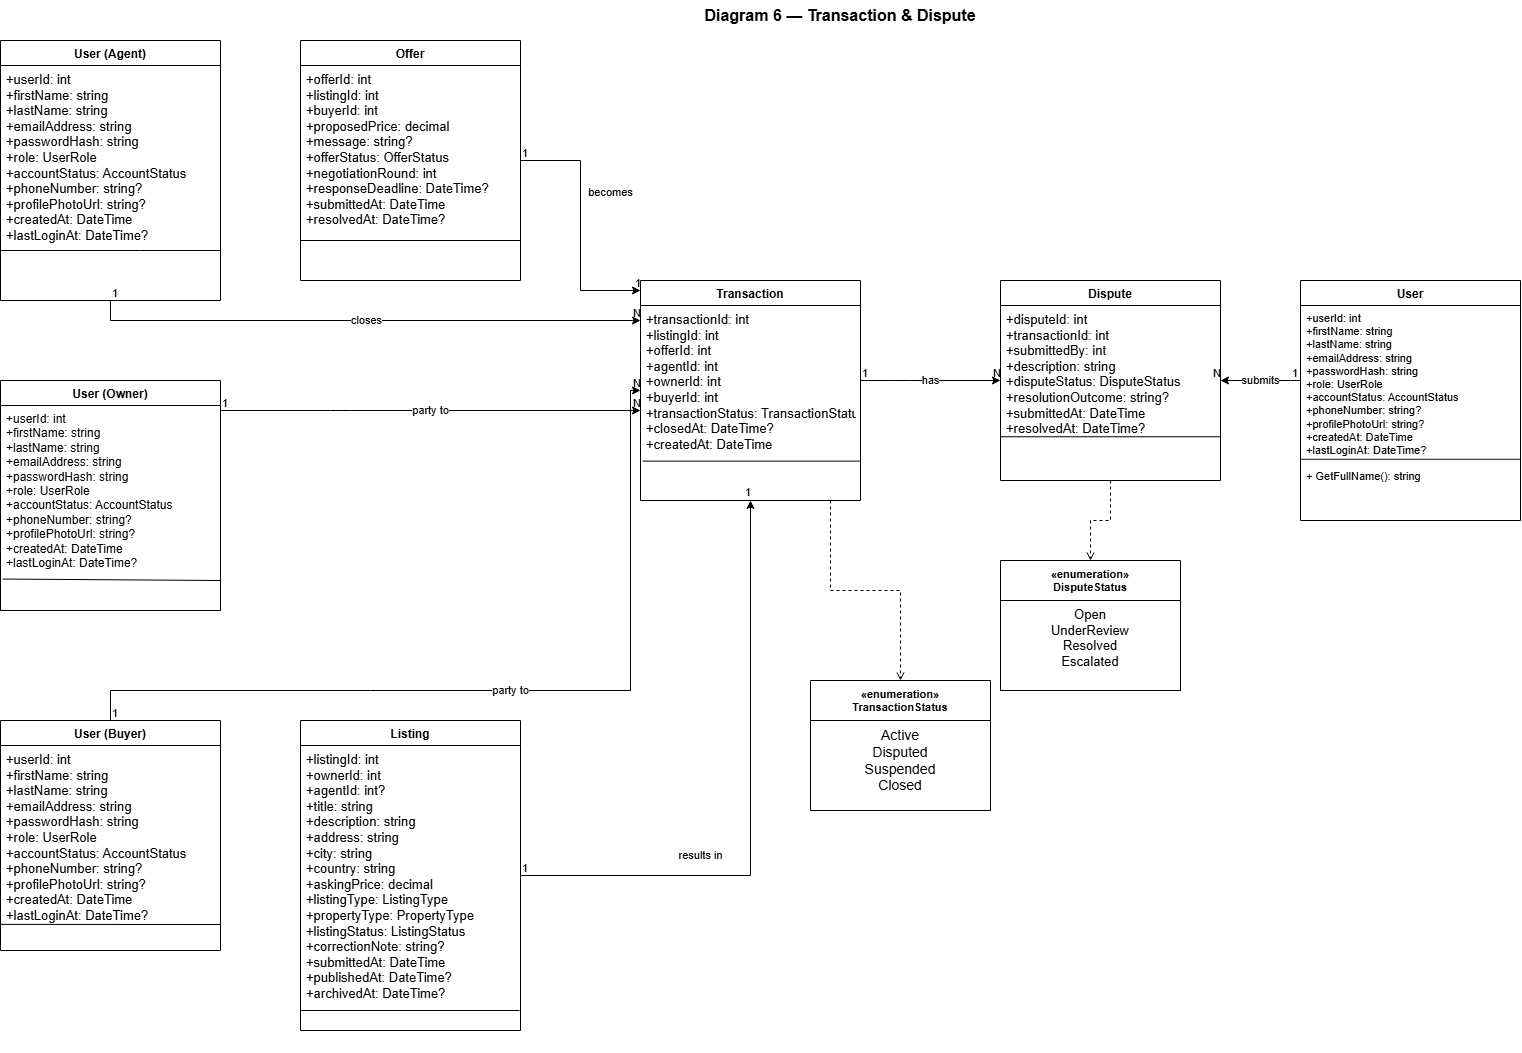

The diagram above was exported from draw.io. Its source (the exported page's mxGraphModel, read from the mxfile embedded in the PNG):
<mxGraphModel dx="2060" dy="1124" grid="1" gridSize="10" guides="1" tooltips="1" connect="1" arrows="1" fold="1" page="1" pageScale="1" pageWidth="827" pageHeight="1169" math="0" shadow="0">
  <root>
    <mxCell id="0" />
    <mxCell id="1" parent="0" />
    <mxCell id="title" parent="1" style="text;html=1;strokeColor=none;fillColor=none;align=center;verticalAlign=middle;whiteSpace=wrap;rounded=0;fontSize=16;fontStyle=1;" value="Diagram 6 — Transaction &amp; Dispute" vertex="1">
      <mxGeometry height="30" width="400" x="700" y="20" as="geometry" />
    </mxCell>
    <mxCell id="user_agent_title" parent="1" style="swimlane;startSize=25;fontStyle=1;fontSize=12;" value="User (Agent)" vertex="1">
      <mxGeometry height="260" width="220" x="60" y="60" as="geometry" />
    </mxCell>
    <mxCell id="user_agent_attrs" parent="user_agent_title" style="text;html=1;strokeColor=none;fillColor=none;align=left;verticalAlign=top;spacingLeft=4;spacingRight=4;overflow=hidden;rotatable=0;fontSize=11;" value="&lt;font style=&quot;font-size: 13px;&quot;&gt;+userId: int&lt;br&gt;+firstName: string&lt;br&gt;+lastName: string&lt;br&gt;+emailAddress: string&lt;br&gt;+passwordHash: string&lt;br&gt;+role: UserRole&lt;br&gt;+accountStatus: AccountStatus&lt;br&gt;+phoneNumber: string?&lt;br&gt;+profilePhotoUrl: string?&lt;br&gt;+createdAt: DateTime&lt;br&gt;+lastLoginAt: DateTime?&lt;/font&gt;" vertex="1">
      <mxGeometry height="195" width="220" y="25" as="geometry" />
    </mxCell>
    <mxCell id="Ye-lOEthA7hdVsIr2ZL1-1" edge="1" parent="user_agent_title" style="endArrow=none;html=1;rounded=0;exitX=0;exitY=0.75;exitDx=0;exitDy=0;entryX=1;entryY=0.75;entryDx=0;entryDy=0;fillColor=#dae8fc;strokeColor=#000000;" value="">
      <mxGeometry height="50" relative="1" width="50" as="geometry">
        <Array as="points">
          <mxPoint x="140" y="210" />
        </Array>
        <mxPoint y="210" as="sourcePoint" />
        <mxPoint x="220" y="210" as="targetPoint" />
      </mxGeometry>
    </mxCell>
    <mxCell id="user_owner_title" parent="1" style="swimlane;startSize=25;fontStyle=1;fontSize=12;" value="User (Owner)" vertex="1">
      <mxGeometry height="230" width="220" x="60" y="400" as="geometry" />
    </mxCell>
    <mxCell id="user_owner_attrs" parent="user_owner_title" style="text;html=1;strokeColor=none;fillColor=none;align=left;verticalAlign=top;spacingLeft=4;spacingRight=4;overflow=hidden;rotatable=0;fontSize=11;" value="&lt;font style=&quot;font-size: 12px;&quot;&gt;+userId: int&lt;br&gt;+firstName: string&lt;br&gt;+lastName: string&lt;br&gt;+emailAddress: string&lt;br&gt;+passwordHash: string&lt;br&gt;+role: UserRole&lt;br&gt;+accountStatus: AccountStatus&lt;br&gt;+phoneNumber: string?&lt;br&gt;+profilePhotoUrl: string?&lt;br&gt;+createdAt: DateTime&lt;br&gt;+lastLoginAt: DateTime?&lt;/font&gt;" vertex="1">
      <mxGeometry height="195" width="220" y="25" as="geometry" />
    </mxCell>
    <mxCell id="Ye-lOEthA7hdVsIr2ZL1-3" edge="1" parent="user_owner_title" source="user_owner_attrs" style="endArrow=none;html=1;rounded=0;exitX=0.01;exitY=0.89;exitDx=0;exitDy=0;exitPerimeter=0;fillColor=#dae8fc;strokeColor=#000000;" value="">
      <mxGeometry height="50" relative="1" width="50" as="geometry">
        <mxPoint x="280" y="200" as="sourcePoint" />
        <mxPoint x="220" y="200" as="targetPoint" />
      </mxGeometry>
    </mxCell>
    <mxCell id="user_buyer_title" parent="1" style="swimlane;startSize=25;fontStyle=1;fontSize=12;" value="User (Buyer)" vertex="1">
      <mxGeometry height="230" width="220" x="60" y="740" as="geometry" />
    </mxCell>
    <mxCell id="user_buyer_attrs" parent="user_buyer_title" style="text;html=1;strokeColor=none;fillColor=none;align=left;verticalAlign=top;spacingLeft=4;spacingRight=4;overflow=hidden;rotatable=0;fontSize=11;" value="&lt;font style=&quot;font-size: 13px;&quot;&gt;+userId: int&lt;br&gt;+firstName: string&lt;br&gt;+lastName: string&lt;br&gt;+emailAddress: string&lt;br&gt;+passwordHash: string&lt;br&gt;+role: UserRole&lt;br&gt;+accountStatus: AccountStatus&lt;br&gt;+phoneNumber: string?&lt;br&gt;+profilePhotoUrl: string?&lt;br&gt;+createdAt: DateTime&lt;br&gt;+lastLoginAt: DateTime?&lt;/font&gt;" vertex="1">
      <mxGeometry height="215" width="220" y="25" as="geometry" />
    </mxCell>
    <mxCell id="Ye-lOEthA7hdVsIr2ZL1-4" edge="1" parent="user_buyer_title" source="user_buyer_attrs" style="endArrow=none;html=1;rounded=0;exitX=0.002;exitY=0.832;exitDx=0;exitDy=0;exitPerimeter=0;fillColor=#dae8fc;strokeColor=#000000;" value="">
      <mxGeometry height="50" relative="1" width="50" as="geometry">
        <mxPoint x="410" y="200" as="sourcePoint" />
        <mxPoint x="220" y="204" as="targetPoint" />
      </mxGeometry>
    </mxCell>
    <mxCell id="listing_title" parent="1" style="swimlane;startSize=25;fontStyle=1;fontSize=12;" value="Listing" vertex="1">
      <mxGeometry height="310" width="220" x="360" y="740" as="geometry" />
    </mxCell>
    <mxCell id="listing_attrs" parent="listing_title" style="text;html=1;strokeColor=none;fillColor=none;align=left;verticalAlign=top;spacingLeft=4;spacingRight=4;overflow=hidden;rotatable=0;fontSize=11;" value="&lt;font style=&quot;font-size: 13px;&quot;&gt;+listingId: int&lt;br&gt;+ownerId: int&lt;br&gt;+agentId: int?&lt;br&gt;+title: string&lt;br&gt;+description: string&lt;br&gt;+address: string&lt;br&gt;+city: string&lt;br&gt;+country: string&lt;br&gt;+askingPrice: decimal&lt;br&gt;+listingType: ListingType&lt;br&gt;+propertyType: PropertyType&lt;br&gt;+listingStatus: ListingStatus&lt;br&gt;+correctionNote: string?&lt;br&gt;+submittedAt: DateTime&lt;br&gt;+publishedAt: DateTime?&lt;br&gt;+archivedAt: DateTime?&lt;/font&gt;" vertex="1">
      <mxGeometry height="305" width="220" y="25" as="geometry" />
    </mxCell>
    <mxCell id="Ye-lOEthA7hdVsIr2ZL1-5" edge="1" parent="listing_title" style="endArrow=none;html=1;rounded=0;exitX=0.001;exitY=0.826;exitDx=0;exitDy=0;exitPerimeter=0;entryX=0.996;entryY=0.826;entryDx=0;entryDy=0;entryPerimeter=0;fillColor=#dae8fc;strokeColor=#000000;" value="">
      <mxGeometry height="50" relative="1" width="50" as="geometry">
        <mxPoint x="-2.0008994461306884e-13" y="289.99999999999983" as="sourcePoint" />
        <mxPoint x="218.8999999999999" y="289.99999999999983" as="targetPoint" />
      </mxGeometry>
    </mxCell>
    <mxCell id="offer_title" parent="1" style="swimlane;startSize=25;fontStyle=1;fontSize=12;" value="Offer" vertex="1">
      <mxGeometry height="240" width="220" x="360" y="60" as="geometry" />
    </mxCell>
    <mxCell id="offer_attrs" parent="offer_title" style="text;html=1;strokeColor=none;fillColor=none;align=left;verticalAlign=top;spacingLeft=4;spacingRight=4;overflow=hidden;rotatable=0;fontSize=11;" value="&lt;font style=&quot;font-size: 13px;&quot;&gt;+offerId: int&lt;br&gt;+listingId: int&lt;br&gt;+buyerId: int&lt;br&gt;+proposedPrice: decimal&lt;br&gt;+message: string?&lt;br&gt;+offerStatus: OfferStatus&lt;br&gt;+negotiationRound: int&lt;br&gt;+responseDeadline: DateTime?&lt;br&gt;+submittedAt: DateTime&lt;br&gt;+resolvedAt: DateTime?&lt;/font&gt;" vertex="1">
      <mxGeometry height="215" width="220" y="25" as="geometry" />
    </mxCell>
    <mxCell id="Ye-lOEthA7hdVsIr2ZL1-2" edge="1" parent="offer_title" style="endArrow=none;html=1;rounded=0;exitX=0;exitY=0.75;exitDx=0;exitDy=0;entryX=1;entryY=0.75;entryDx=0;entryDy=0;fillColor=#dae8fc;strokeColor=#000000;" value="">
      <mxGeometry height="50" relative="1" width="50" as="geometry">
        <mxPoint y="200" as="sourcePoint" />
        <mxPoint x="220" y="200" as="targetPoint" />
      </mxGeometry>
    </mxCell>
    <mxCell id="transaction_title" parent="1" style="swimlane;startSize=25;fontStyle=1;fontSize=12;" value="Transaction" vertex="1">
      <mxGeometry height="220" width="220" x="700" y="300" as="geometry" />
    </mxCell>
    <mxCell id="transaction_attrs" parent="transaction_title" style="text;html=1;strokeColor=none;fillColor=none;align=left;verticalAlign=top;spacingLeft=4;spacingRight=4;overflow=hidden;rotatable=0;fontSize=11;" value="&lt;font style=&quot;font-size: 13px;&quot;&gt;+transactionId: int&lt;br&gt;+listingId: int&lt;br&gt;+offerId: int&lt;br&gt;+agentId: int&lt;br&gt;+ownerId: int&lt;br&gt;+buyerId: int&lt;br&gt;+transactionStatus: TransactionStatus&lt;br&gt;+closedAt: DateTime?&lt;br&gt;+createdAt: DateTime&lt;/font&gt;" vertex="1">
      <mxGeometry height="195" width="220" y="25" as="geometry" />
    </mxCell>
    <mxCell id="Ye-lOEthA7hdVsIr2ZL1-8" edge="1" parent="transaction_title" source="transaction_attrs" style="endArrow=none;html=1;rounded=0;exitX=0.01;exitY=0.798;exitDx=0;exitDy=0;exitPerimeter=0;entryX=1.001;entryY=0.798;entryDx=0;entryDy=0;entryPerimeter=0;fillColor=#dae8fc;strokeColor=#000000;" target="transaction_attrs" value="">
      <mxGeometry height="50" relative="1" width="50" as="geometry">
        <mxPoint x="290" y="120" as="sourcePoint" />
        <mxPoint x="340" y="70" as="targetPoint" />
      </mxGeometry>
    </mxCell>
    <mxCell id="dispute_title" parent="1" style="swimlane;startSize=25;fontStyle=1;fontSize=12;" value="Dispute" vertex="1">
      <mxGeometry height="200" width="220" x="1060" y="300" as="geometry" />
    </mxCell>
    <mxCell id="dispute_attrs" parent="dispute_title" style="text;html=1;strokeColor=none;fillColor=none;align=left;verticalAlign=top;spacingLeft=4;spacingRight=4;overflow=hidden;rotatable=0;fontSize=11;" value="&lt;font style=&quot;font-size: 13px;&quot;&gt;+disputeId: int&lt;br&gt;+transactionId: int&lt;br&gt;+submittedBy: int&lt;br&gt;+description: string&lt;br&gt;+disputeStatus: DisputeStatus&lt;br&gt;+resolutionOutcome: string?&lt;br&gt;+submittedAt: DateTime&lt;br&gt;+resolvedAt: DateTime?&lt;/font&gt;" vertex="1">
      <mxGeometry height="175" width="220" y="25" as="geometry" />
    </mxCell>
    <mxCell id="Ye-lOEthA7hdVsIr2ZL1-9" edge="1" parent="dispute_title" source="dispute_attrs" style="endArrow=none;html=1;rounded=0;exitX=0;exitY=0.75;exitDx=0;exitDy=0;entryX=1;entryY=0.75;entryDx=0;entryDy=0;fillColor=#dae8fc;strokeColor=#000000;" target="dispute_attrs" value="">
      <mxGeometry height="50" relative="1" width="50" as="geometry">
        <mxPoint x="-70" y="120" as="sourcePoint" />
        <mxPoint x="-20" y="70" as="targetPoint" />
      </mxGeometry>
    </mxCell>
    <mxCell id="user_submits_title" parent="1" style="swimlane;startSize=25;fontStyle=1;fontSize=12;" value="User" vertex="1">
      <mxGeometry height="240" width="220" x="1360" y="300" as="geometry" />
    </mxCell>
    <mxCell id="user_submits_attrs" parent="user_submits_title" style="text;html=1;strokeColor=none;fillColor=none;align=left;verticalAlign=top;spacingLeft=4;spacingRight=4;overflow=hidden;rotatable=0;fontSize=11;" value="+userId: int&lt;br&gt;+firstName: string&lt;br&gt;+lastName: string&lt;br&gt;+emailAddress: string&lt;br&gt;+passwordHash: string&lt;br&gt;+role: UserRole&lt;br&gt;+accountStatus: AccountStatus&lt;br&gt;+phoneNumber: string?&lt;br&gt;+profilePhotoUrl: string?&lt;br&gt;+createdAt: DateTime&lt;br&gt;+lastLoginAt: DateTime?&lt;div&gt;&lt;br&gt;&lt;/div&gt;&lt;div&gt;&lt;span class=&quot;fontstyle0&quot;&gt;+ GetFullName(): string&lt;/span&gt; &lt;br/&gt;&lt;br style=&quot;font-variant: normal; line-height: normal; text-align: -webkit-auto; white-space: normal; text-size-adjust: auto;&quot;&gt;&lt;/div&gt;" vertex="1">
      <mxGeometry height="205" width="220" y="25" as="geometry" />
    </mxCell>
    <mxCell id="Ye-lOEthA7hdVsIr2ZL1-13" edge="1" parent="user_submits_title" source="user_submits_attrs" style="endArrow=none;html=1;rounded=0;exitX=0;exitY=0.75;exitDx=0;exitDy=0;entryX=1;entryY=0.75;entryDx=0;entryDy=0;fillColor=#dae8fc;strokeColor=light-dark(#121212, #5c79a3);" target="user_submits_attrs" value="">
      <mxGeometry height="50" relative="1" width="50" as="geometry">
        <mxPoint x="30" y="290" as="sourcePoint" />
        <mxPoint x="100" y="250" as="targetPoint" />
      </mxGeometry>
    </mxCell>
    <mxCell id="enum_tx_title" parent="1" style="swimlane;startSize=40;fontStyle=1;fontSize=11;" value="«enumeration»&#10;TransactionStatus" vertex="1">
      <mxGeometry height="130" width="180" x="870" y="700" as="geometry" />
    </mxCell>
    <mxCell id="enum_tx_attrs" parent="enum_tx_title" style="text;html=1;strokeColor=none;fillColor=none;align=center;verticalAlign=top;spacingLeft=4;spacingRight=4;overflow=hidden;rotatable=0;fontSize=11;" value="&lt;font style=&quot;font-size: 14px;&quot;&gt;Active&lt;br&gt;Disputed&lt;br&gt;Suspended&lt;br&gt;Closed&lt;/font&gt;" vertex="1">
      <mxGeometry height="90" width="180" y="40" as="geometry" />
    </mxCell>
    <mxCell id="enum_ds_title" parent="1" style="swimlane;startSize=40;fontStyle=1;fontSize=11;" value="«enumeration»&#10;DisputeStatus" vertex="1">
      <mxGeometry height="130" width="180" x="1060" y="580" as="geometry" />
    </mxCell>
    <mxCell id="enum_ds_attrs" parent="enum_ds_title" style="text;html=1;strokeColor=#000000;fillColor=none;align=center;verticalAlign=top;spacingLeft=4;spacingRight=4;overflow=hidden;rotatable=0;fontSize=11;" value="&lt;font style=&quot;font-size: 13px;&quot;&gt;Open&lt;br&gt;UnderReview&lt;br&gt;Resolved&lt;br&gt;Escalated&lt;/font&gt;" vertex="1">
      <mxGeometry height="90" width="180" y="40" as="geometry" />
    </mxCell>
    <mxCell id="rel_listing_tx" edge="1" parent="1" source="listing_title" style="edgeStyle=orthogonalEdgeStyle;html=1;fontSize=11;rounded=0;curved=0;" target="transaction_title" value="results in">
      <mxGeometry relative="1" x="-0.4062" y="20" as="geometry">
        <mxPoint as="offset" />
      </mxGeometry>
    </mxCell>
    <mxCell id="rel_listing_tx_src" connectable="0" parent="rel_listing_tx" style="resizable=0;html=1;align=left;verticalAlign=bottom;fontSize=11;" value="1" vertex="1">
      <mxGeometry relative="1" x="-1" as="geometry" />
    </mxCell>
    <mxCell id="rel_listing_tx_tgt" connectable="0" parent="rel_listing_tx" style="resizable=0;html=1;align=right;verticalAlign=bottom;fontSize=11;" value="1" vertex="1">
      <mxGeometry relative="1" x="1" as="geometry" />
    </mxCell>
    <mxCell id="rel_offer_tx" edge="1" parent="1" source="offer_title" style="edgeStyle=orthogonalEdgeStyle;html=1;fontSize=11;rounded=0;curved=0;" target="transaction_title" value="becomes">
      <mxGeometry relative="1" x="-0.2571" y="30" as="geometry">
        <mxPoint as="offset" />
        <Array as="points">
          <mxPoint x="640" y="180" />
          <mxPoint x="640" y="310" />
        </Array>
      </mxGeometry>
    </mxCell>
    <mxCell id="rel_offer_tx_src" connectable="0" parent="rel_offer_tx" style="resizable=0;html=1;align=left;verticalAlign=bottom;fontSize=11;" value="1" vertex="1">
      <mxGeometry relative="1" x="-1" as="geometry" />
    </mxCell>
    <mxCell id="rel_offer_tx_tgt" connectable="0" parent="rel_offer_tx" style="resizable=0;html=1;align=right;verticalAlign=bottom;fontSize=11;" value="1" vertex="1">
      <mxGeometry relative="1" x="1" as="geometry" />
    </mxCell>
    <mxCell id="rel_agent_tx" edge="1" parent="1" source="user_agent_title" style="edgeStyle=orthogonalEdgeStyle;html=1;fontSize=11;rounded=0;curved=0;" target="transaction_title" value="closes">
      <mxGeometry relative="1" as="geometry">
        <Array as="points">
          <mxPoint x="170" y="340" />
        </Array>
      </mxGeometry>
    </mxCell>
    <mxCell id="rel_agent_tx_src" connectable="0" parent="rel_agent_tx" style="resizable=0;html=1;align=left;verticalAlign=bottom;fontSize=11;" value="1" vertex="1">
      <mxGeometry relative="1" x="-1" as="geometry" />
    </mxCell>
    <mxCell id="rel_agent_tx_tgt" connectable="0" parent="rel_agent_tx" style="resizable=0;html=1;align=right;verticalAlign=bottom;fontSize=11;" value="N" vertex="1">
      <mxGeometry relative="1" x="1" as="geometry" />
    </mxCell>
    <mxCell id="rel_owner_tx" edge="1" parent="1" source="user_owner_title" style="edgeStyle=orthogonalEdgeStyle;html=1;fontSize=11;" target="transaction_title" value="party to">
      <mxGeometry relative="1" as="geometry">
        <Array as="points">
          <mxPoint x="400" y="430" />
          <mxPoint x="400" y="430" />
        </Array>
      </mxGeometry>
    </mxCell>
    <mxCell id="rel_owner_tx_src" connectable="0" parent="rel_owner_tx" style="resizable=0;html=1;align=left;verticalAlign=bottom;fontSize=11;" value="1" vertex="1">
      <mxGeometry relative="1" x="-1" as="geometry" />
    </mxCell>
    <mxCell id="rel_owner_tx_tgt" connectable="0" parent="rel_owner_tx" style="resizable=0;html=1;align=right;verticalAlign=bottom;fontSize=11;" value="N" vertex="1">
      <mxGeometry relative="1" x="1" as="geometry" />
    </mxCell>
    <mxCell id="rel_buyer_tx" edge="1" parent="1" source="user_buyer_title" style="edgeStyle=orthogonalEdgeStyle;html=1;fontSize=11;rounded=0;curved=0;" target="transaction_title" value="party to">
      <mxGeometry relative="1" as="geometry">
        <Array as="points">
          <mxPoint x="170" y="710" />
          <mxPoint x="690" y="710" />
          <mxPoint x="690" y="410" />
        </Array>
      </mxGeometry>
    </mxCell>
    <mxCell id="rel_buyer_tx_src" connectable="0" parent="rel_buyer_tx" style="resizable=0;html=1;align=left;verticalAlign=bottom;fontSize=11;" value="1" vertex="1">
      <mxGeometry relative="1" x="-1" as="geometry" />
    </mxCell>
    <mxCell id="rel_buyer_tx_tgt" connectable="0" parent="rel_buyer_tx" style="resizable=0;html=1;align=right;verticalAlign=bottom;fontSize=11;" value="N" vertex="1">
      <mxGeometry relative="1" x="1" as="geometry" />
    </mxCell>
    <mxCell id="rel_tx_dispute" edge="1" parent="1" source="transaction_title" style="edgeStyle=orthogonalEdgeStyle;html=1;fontSize=11;" target="dispute_title" value="has">
      <mxGeometry relative="1" as="geometry">
        <Array as="points">
          <mxPoint x="960" y="400" />
          <mxPoint x="960" y="400" />
        </Array>
      </mxGeometry>
    </mxCell>
    <mxCell id="rel_tx_dispute_src" connectable="0" parent="rel_tx_dispute" style="resizable=0;html=1;align=left;verticalAlign=bottom;fontSize=11;" value="1" vertex="1">
      <mxGeometry relative="1" x="-1" as="geometry" />
    </mxCell>
    <mxCell id="rel_tx_dispute_tgt" connectable="0" parent="rel_tx_dispute" style="resizable=0;html=1;align=right;verticalAlign=bottom;fontSize=11;" value="N" vertex="1">
      <mxGeometry relative="1" x="1" as="geometry" />
    </mxCell>
    <mxCell id="rel_user_dispute" edge="1" parent="1" source="user_submits_title" style="edgeStyle=orthogonalEdgeStyle;html=1;fontSize=11;" target="dispute_title" value="submits">
      <mxGeometry relative="1" as="geometry">
        <Array as="points">
          <mxPoint x="1340" y="400" />
          <mxPoint x="1340" y="400" />
        </Array>
      </mxGeometry>
    </mxCell>
    <mxCell id="rel_user_dispute_src" connectable="0" parent="rel_user_dispute" style="resizable=0;html=1;align=left;verticalAlign=bottom;fontSize=11;" value="1" vertex="1">
      <mxGeometry relative="1" x="-1" as="geometry">
        <mxPoint x="-10" as="offset" />
      </mxGeometry>
    </mxCell>
    <mxCell id="rel_user_dispute_tgt" connectable="0" parent="rel_user_dispute" style="resizable=0;html=1;align=right;verticalAlign=bottom;fontSize=11;" value="N" vertex="1">
      <mxGeometry relative="1" x="1" as="geometry" />
    </mxCell>
    <mxCell id="rel_tx_enum" edge="1" parent="1" source="transaction_title" style="dashed=1;endArrow=open;endFill=0;edgeStyle=orthogonalEdgeStyle;fontSize=11;rounded=0;curved=0;" target="enum_tx_title" value="">
      <mxGeometry relative="1" as="geometry">
        <Array as="points">
          <mxPoint x="890" y="610" />
          <mxPoint x="960" y="610" />
        </Array>
      </mxGeometry>
    </mxCell>
    <mxCell id="rel_ds_enum" edge="1" parent="1" source="dispute_title" style="dashed=1;endArrow=open;endFill=0;edgeStyle=orthogonalEdgeStyle;fontSize=11;rounded=0;curved=0;" target="enum_ds_title" value="">
      <mxGeometry relative="1" as="geometry" />
    </mxCell>
  </root>
</mxGraphModel>